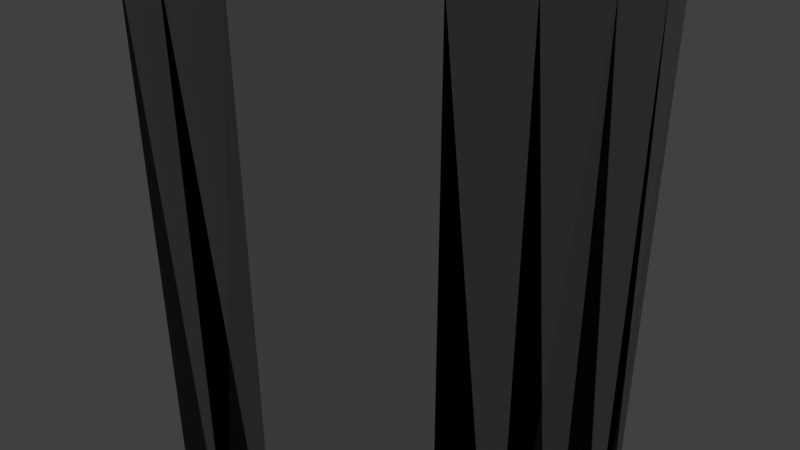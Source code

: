 # Source: Model.blend  (saved by Blender 2.79.0; exported with 4.5.12 LTS)
import bpy
from mathutils import Matrix  # noqa: F401  (used for matrix-valued properties, if any)

bpy.ops.wm.read_factory_settings(use_empty=True)
scene = bpy.context.scene
scene.name = 'Scene'

# ---- collections
col_collection_1 = bpy.data.collections.new('Collection 1'); scene.collection.children.link(col_collection_1)

# ---- materials (node trees are filled in below, after node groups)
mat_octo = bpy.data.materials.new('Octo')
mat_octo.alpha_threshold = 0.0
mat_octo.use_transparent_shadow = False
mat_octo.roughness = 0.5

# ---- material node trees
mat_octo.use_nodes = True; mat_octo.node_tree.nodes.clear()
_N = mat_octo.node_tree.nodes; _L = mat_octo.node_tree.links
n0 = _N.new('NodeUndefined'); n0.name = 'Octo.Output'; n0.location = (630, 730)
n0.label = 'Output'
n0.inputs[1].default_value = 1.0
n1 = _N.new('NodeUndefined'); n1.name = 'Octo.mainMaterial'; n1.location = (70, 680)
n1.label = 'mainMaterial'
n1.inputs[1].default_value = (0.0, 0.0, 0.0, 1.0)
n1.inputs[2].default_value = 0.0
n1.inputs[3].default_value = (0.0, 0.0, 0.0)
n2 = _N.new('NodeUndefined'); n2.name = 'Octo.geometry'; n2.location = (-590, 260)
n2.label = 'geometry'
n3 = _N.new('NodeUndefined'); n3.name = 'Octo.mainTex'; n3.location = (-380, 480)
n3.label = 'mainTex'
_L.new(n2.outputs[4], n3.inputs[0])
_L.new(n3.outputs[1], n1.inputs[0])
_L.new(n1.outputs[0], n0.inputs[0])

# ---- world
world_world = bpy.data.worlds.new('World'); scene.world = world_world
world_world.color = (0.05088, 0.05088, 0.05088)
world_world.use_sun_shadow = False
world_world.sun_shadow_jitter_overblur = 0.0
world_world.cycles.sampling_method = 'MANUAL'

# ---- cameras
cam_camera = bpy.data.cameras.new('Camera')
cam_camera.clip_end = 100.0
cam_camera.lens = 35.0
cam_camera.sensor_width = 32.0
cam_camera.sensor_height = 18.0
cam_camera.ortho_scale = 7.314
cam_camera.dof.focus_distance = 0.0
cam_camera.dof.aperture_fstop = 128.0

# ---- lights
light_lamp = bpy.data.lights.new('Lamp', 'POINT')
light_lamp.transmission_factor = 0.0
light_lamp.cutoff_distance = 30.0
light_lamp.energy = 100.0
light_lamp.shadow_buffer_clip_start = 1.001
light_lamp.shadow_soft_size = 0.1
light_lamp.shadow_maximum_resolution = 0.006
light_lamp.use_absolute_resolution = True

# ---- meshes
me_cylinder = bpy.data.meshes.new('Cylinder')
me_cylinder.from_pydata([(0.0, 0.0, -2.0), (0.0, 1.25, -2.0), (0.4853, 1.207, -2.0), (0.0, 0.0, 2.0), (0.4853, 1.207, 2.0), (0.0, 1.25, 2.0), (0.0, 1.25, -2.0), (0.0, 1.25, 2.0), (0.4853, 1.207, 2.0), (0.9375, 0.9035, -2.0), (0.9375, 0.9035, 2.0), (0.4853, 1.207, -2.0), (0.4853, 1.207, 2.0), (0.9375, 0.9035, 2.0), (1.326, 0.7377, -2.0), (1.326, 0.7377, 2.0), (0.9375, 0.9035, -2.0), (0.9375, 0.9035, 2.0), (1.326, 0.7377, 2.0), (1.624, 0.5216, -2.0), (1.624, 0.5216, 2.0), (1.326, 0.7377, -2.0), (1.326, 0.7377, 2.0), (1.624, 0.5216, 2.0), (1.811, 0.27, -2.0), (1.811, 0.27, 2.0), (1.624, 0.5216, -2.0), (1.624, 0.5216, 2.0), (1.811, 0.27, 2.0), (1.875, 0.0, -2.0), (1.875, 0.0, 2.0), (1.811, 0.27, -2.0), (1.811, 0.27, 2.0), (1.875, 0.0, 2.0), (1.811, -0.27, -2.0), (1.811, -0.27, 2.0), (1.875, 0.0, -2.0), (1.875, 0.0, 2.0), (1.811, -0.27, 2.0), (1.624, -0.5216, -2.0), (1.624, -0.5216, 2.0), (1.811, -0.27, -2.0), (1.811, -0.27, 2.0), (1.624, -0.5216, 2.0), (1.326, -0.7377, -2.0), (1.326, -0.7377, 2.0), (1.624, -0.5216, -2.0), (1.624, -0.5216, 2.0), (1.326, -0.7377, 2.0), (0.9375, -0.9035, -2.0), (0.9375, -0.9035, 2.0), (1.326, -0.7377, -2.0), (1.326, -0.7377, 2.0), (0.9375, -0.9035, 2.0), (0.0, 0.0, -2.0), (0.9375, -0.9035, -2.0), (0.4853, -1.207, -2.0), (0.0, 0.0, 2.0), (0.4853, -1.207, 2.0), (0.9375, -0.9035, 2.0), (0.9375, -0.9035, -2.0), (0.9375, -0.9035, 2.0), (0.4853, -1.207, 2.0), (7.302e-07, -1.25, -2.0), (7.302e-07, -1.25, 2.0), (0.4853, -1.207, -2.0), (0.4853, -1.207, 2.0), (7.302e-07, -1.25, 2.0), (0.0, 0.0, -2.0), (7.302e-07, -1.25, -2.0), (-0.4853, -1.207, -2.0), (0.0, 0.0, 2.0), (-0.4853, -1.207, 2.0), (7.302e-07, -1.25, 2.0), (7.302e-07, -1.25, -2.0), (7.302e-07, -1.25, 2.0), (-0.4853, -1.207, 2.0), (-0.9375, -0.9035, -2.0), (-0.9375, -0.9035, 2.0), (-0.4853, -1.207, -2.0), (-0.4853, -1.207, 2.0), (-0.9375, -0.9035, 2.0), (-1.326, -0.7377, -2.0), (-1.326, -0.7377, 2.0), (-0.9375, -0.9035, -2.0), (-0.9375, -0.9035, 2.0), (-1.326, -0.7377, 2.0), (-1.624, -0.5216, -2.0), (-1.624, -0.5216, 2.0), (-1.326, -0.7377, -2.0), (-1.326, -0.7377, 2.0), (-1.624, -0.5216, 2.0), (-1.811, -0.27, -2.0), (-1.811, -0.27, 2.0), (-1.624, -0.5216, -2.0), (-1.624, -0.5216, 2.0), (-1.811, -0.27, 2.0), (-1.875, -4.85e-07, -2.0), (-1.875, -4.85e-07, 2.0), (-1.811, -0.27, -2.0), (-1.811, -0.27, 2.0), (-1.875, -4.85e-07, 2.0), (-1.811, 0.27, -2.0), (-1.811, 0.27, 2.0), (-1.875, -4.85e-07, -2.0), (-1.875, -4.85e-07, 2.0), (-1.811, 0.27, 2.0), (-1.624, 0.5216, -2.0), (-1.624, 0.5216, 2.0), (-1.811, 0.27, -2.0), (-1.811, 0.27, 2.0), (-1.624, 0.5216, 2.0), (-1.326, 0.7377, -2.0), (-1.326, 0.7377, 2.0), (-1.624, 0.5216, -2.0), (-1.624, 0.5216, 2.0), (-1.326, 0.7377, 2.0), (-0.9375, 0.9035, -2.0), (-0.9375, 0.9035, 2.0), (-1.326, 0.7377, -2.0), (-1.326, 0.7377, 2.0), (-0.9375, 0.9035, 2.0), (0.0, 0.0, -2.0), (-0.9375, 0.9035, -2.0), (-0.4853, 1.207, -2.0), (0.0, 0.0, 2.0), (-0.4853, 1.207, 2.0), (-0.9375, 0.9035, 2.0), (-0.9375, 0.9035, -2.0), (-0.9375, 0.9035, 2.0), (-0.4853, 1.207, 2.0), (-0.4853, 1.207, -2.0), (-0.4853, 1.207, 2.0), (-0.4853, 1.207, -2.0), (-0.4853, 1.207, 2.0), (0.0, 1.25, 2.0), (0.4853, 1.207, -2.0), (0.9375, 0.9035, -2.0), (0.4853, 1.207, -2.0), (0.9375, 0.9035, 2.0), (1.326, 0.7377, -2.0), (1.624, 0.5216, -2.0), (1.326, 0.7377, -2.0), (1.624, 0.5216, 2.0), (1.811, 0.27, -2.0), (1.624, 0.5216, -2.0), (1.811, 0.27, 2.0), (1.875, 0.0, -2.0), (1.811, 0.27, -2.0), (1.875, 0.0, 2.0), (1.811, -0.27, -2.0), (1.875, 0.0, -2.0), (1.811, -0.27, 2.0), (1.624, -0.5216, -2.0), (1.811, -0.27, -2.0), (1.624, -0.5216, 2.0), (1.326, -0.7377, -2.0), (0.9375, -0.9035, -2.0), (1.326, -0.7377, -2.0), (0.9375, -0.9035, 2.0), (0.4853, -1.207, -2.0), (7.302e-07, -1.25, -2.0), (0.4853, -1.207, -2.0), (7.302e-07, -1.25, 2.0), (-0.4853, -1.207, -2.0), (7.302e-07, -1.25, -2.0), (-0.4853, -1.207, 2.0), (-0.9375, -0.9035, -2.0), (-0.4853, -1.207, -2.0), (-0.9375, -0.9035, 2.0), (-1.326, -0.7377, -2.0), (-0.9375, -0.9035, -2.0), (-1.326, -0.7377, 2.0), (-1.624, -0.5216, -2.0), (-1.811, -0.27, -2.0), (-1.875, -4.85e-07, -2.0), (-1.811, -0.27, -2.0), (-1.875, -4.85e-07, 2.0), (-1.811, 0.27, -2.0), (-1.875, -4.85e-07, -2.0), (-1.811, 0.27, 2.0), (-1.624, 0.5216, -2.0), (-1.811, 0.27, -2.0), (-1.624, 0.5216, 2.0), (-1.326, 0.7377, -2.0), (-0.9375, 0.9035, -2.0), (-1.326, 0.7377, -2.0), (-0.9375, 0.9035, 2.0), (-0.4853, 1.207, -2.0), (-0.9375, 0.9035, -2.0), (-0.4853, 1.207, 2.0), (0.0, 1.25, -2.0)], [], [(0, 1, 2), (4, 5, 3), (7, 8, 6), (0, 2, 9), (10, 4, 3), (12, 13, 11), (0, 9, 14), (15, 10, 3), (17, 18, 16), (0, 14, 19), (20, 15, 3), (22, 23, 21), (0, 19, 24), (25, 20, 3), (27, 28, 26), (0, 24, 29), (30, 25, 3), (32, 33, 31), (0, 29, 34), (35, 30, 3), (37, 38, 36), (0, 34, 39), (40, 35, 3), (42, 43, 41), (0, 39, 44), (45, 40, 3), (47, 48, 46), (0, 44, 49), (50, 45, 3), (52, 53, 51), (55, 56, 54), (58, 59, 57), (61, 62, 60), (56, 63, 54), (64, 58, 57), (66, 67, 65), (69, 70, 68), (72, 73, 71), (75, 76, 74), (70, 77, 68), (78, 72, 71), (80, 81, 79), (77, 82, 68), (83, 78, 71), (85, 86, 84), (82, 87, 68), (88, 83, 71), (90, 91, 89), (87, 92, 68), (93, 88, 71), (95, 96, 94), (92, 97, 68), (98, 93, 71), (100, 101, 99), (97, 102, 68), (103, 98, 71), (105, 106, 104), (102, 107, 68), (108, 103, 71), (110, 111, 109), (107, 112, 68), (113, 108, 71), (115, 116, 114), (112, 117, 68), (118, 113, 71), (120, 121, 119), (123, 124, 122), (126, 127, 125), (129, 130, 128), (0, 131, 1), (5, 132, 3), (134, 135, 133), (6, 8, 136), (138, 139, 137), (16, 18, 140), (142, 143, 141), (145, 146, 144), (148, 149, 147), (151, 152, 150), (154, 155, 153), (46, 48, 156), (158, 159, 157), (60, 62, 160), (162, 163, 161), (165, 166, 164), (168, 169, 167), (171, 172, 170), (89, 91, 173), (94, 96, 174), (176, 177, 175), (179, 180, 178), (182, 183, 181), (114, 116, 184), (186, 187, 185), (189, 190, 188), (133, 135, 191)])
me_cylinder.polygons.foreach_set('use_smooth', [True] * 96)
_uv = me_cylinder.uv_layers.new(name='UV')
_uv.uv.foreach_set('vector', [0.196, 0.7626, 0.3527, 0.7626, 0.3474, 0.8234, 0.04329, 0.3179, 0.0379, 0.2565, 0.196, 0.2565, 0.9786, 0.2565, 0.9786, 0.3176, 0.4749, 0.2565, 0.196, 0.7626, 0.3474, 0.8234, 0.3093, 0.88, 0.08173, 0.3751, 0.04329, 0.3179, 0.196, 0.2565, 0.9786, 0.3176, 0.9786, 0.3745, 0.4749, 0.3176, 0.196, 0.7626, 0.3093, 0.88, 0.2885, 0.9286, 0.1027, 0.4242, 0.08173, 0.3751, 0.196, 0.2565, 0.9786, 0.3745, 0.9786, 0.4234, 0.4749, 0.3745, 0.196, 0.7626, 0.2885, 0.9286, 0.2614, 0.9659, 0.13, 0.4619, 0.1027, 0.4242, 0.196, 0.2565, 0.9786, 0.4234, 0.9786, 0.4609, 0.4749, 0.4234, 0.196, 0.7626, 0.2614, 0.9659, 0.2299, 0.9893, 0.1619, 0.4856, 0.13, 0.4619, 0.196, 0.2565, 0.9786, 0.4609, 0.9786, 0.4845, 0.4749, 0.4609, 0.196, 0.7626, 0.2299, 0.9893, 0.196, 0.9973, 0.196, 0.4937, 0.1619, 0.4856, 0.196, 0.2565, 0.9786, 0.4845, 0.9786, 0.4925, 0.4749, 0.4845, 0.196, 0.7626, 0.196, 0.9973, 0.1622, 0.9893, 0.2302, 0.4856, 0.196, 0.4937, 0.196, 0.2565, 0.9752, 0.5296, 0.9752, 0.5376, 0.4746, 0.5296, 0.196, 0.7626, 0.1622, 0.9893, 0.1307, 0.9659, 0.262, 0.4619, 0.2302, 0.4856, 0.196, 0.2565, 0.9752, 0.5376, 0.9752, 0.5611, 0.4746, 0.5376, 0.196, 0.7626, 0.1307, 0.9659, 0.1036, 0.9286, 0.2893, 0.4242, 0.262, 0.4619, 0.196, 0.2565, 0.9752, 0.5611, 0.9752, 0.5984, 0.4746, 0.5611, 0.196, 0.7626, 0.1036, 0.9286, 0.0828, 0.88, 0.3103, 0.3751, 0.2893, 0.4242, 0.196, 0.2565, 0.9752, 0.5984, 0.9752, 0.647, 0.4746, 0.5984, 0.0828, 0.88, 0.0447, 0.8234, 0.196, 0.7626, 0.3488, 0.3179, 0.3103, 0.3751, 0.196, 0.2565, 0.9752, 0.647, 0.9752, 0.7035, 0.4746, 0.647, 0.0447, 0.8234, 0.03936, 0.7626, 0.196, 0.7626, 0.3541, 0.2565, 0.3488, 0.3179, 0.196, 0.2565, 0.9752, 0.7035, 0.9752, 0.7643, 0.4746, 0.7035, 0.03936, 0.7626, 0.0447, 0.7019, 0.196, 0.7626, 0.3488, 0.1951, 0.3541, 0.2565, 0.196, 0.2565, 0.9752, 0.7643, 0.9752, 0.825, 0.4746, 0.7643, 0.0447, 0.7019, 0.0828, 0.6453, 0.196, 0.7626, 0.3103, 0.1379, 0.3488, 0.1951, 0.196, 0.2565, 0.9752, 0.825, 0.9752, 0.8816, 0.4746, 0.825, 0.0828, 0.6453, 0.1036, 0.5967, 0.196, 0.7626, 0.2893, 0.08876, 0.3103, 0.1379, 0.196, 0.2565, 0.9752, 0.8816, 0.9752, 0.9302, 0.4746, 0.8816, 0.1036, 0.5967, 0.1307, 0.5594, 0.196, 0.7626, 0.262, 0.05107, 0.2893, 0.08876, 0.196, 0.2565, 0.9752, 0.9302, 0.9752, 0.9675, 0.4746, 0.9302, 0.1307, 0.5594, 0.1622, 0.536, 0.196, 0.7626, 0.2302, 0.02738, 0.262, 0.05107, 0.196, 0.2565, 0.9752, 0.9675, 0.9752, 0.9909, 0.4746, 0.9675, 0.1622, 0.536, 0.196, 0.528, 0.196, 0.7626, 0.196, 0.01929, 0.2302, 0.02738, 0.196, 0.2565, 0.9752, 0.9909, 0.9752, 0.9989, 0.4746, 0.9909, 0.196, 0.528, 0.2299, 0.536, 0.196, 0.7626, 0.1619, 0.02738, 0.196, 0.01929, 0.196, 0.2565, 0.9786, 0.02038, 0.9786, 0.02842, 0.4749, 0.02038, 0.2299, 0.536, 0.2614, 0.5594, 0.196, 0.7626, 0.13, 0.05107, 0.1619, 0.02738, 0.196, 0.2565, 0.9786, 0.02842, 0.9786, 0.05201, 0.4749, 0.02842, 0.2614, 0.5594, 0.2885, 0.5967, 0.196, 0.7626, 0.1027, 0.08876, 0.13, 0.05107, 0.196, 0.2565, 0.9786, 0.05201, 0.9786, 0.08952, 0.4749, 0.05201, 0.2885, 0.5967, 0.3093, 0.6453, 0.196, 0.7626, 0.08173, 0.1379, 0.1027, 0.08876, 0.196, 0.2565, 0.9786, 0.08952, 0.9786, 0.1384, 0.4749, 0.08952, 0.3093, 0.6453, 0.3474, 0.7019, 0.196, 0.7626, 0.04329, 0.1951, 0.08173, 0.1379, 0.196, 0.2565, 0.9786, 0.1384, 0.9786, 0.1954, 0.4749, 0.1384, 0.196, 0.7626, 0.3474, 0.7019, 0.3527, 0.7626, 0.0379, 0.2565, 0.04329, 0.1951, 0.196, 0.2565, 0.9786, 0.1954, 0.9786, 0.2565, 0.4749, 0.1954, 0.4749, 0.2565, 0.9786, 0.3176, 0.4749, 0.3176, 0.4749, 0.3176, 0.9786, 0.3745, 0.4749, 0.3745, 0.4749, 0.3745, 0.9786, 0.4234, 0.4749, 0.4234, 0.4749, 0.4234, 0.9786, 0.4609, 0.4749, 0.4609, 0.4749, 0.4609, 0.9786, 0.4845, 0.4749, 0.4845, 0.4749, 0.4845, 0.9786, 0.4925, 0.4749, 0.4925, 0.4746, 0.5296, 0.9752, 0.5376, 0.4746, 0.5376, 0.4746, 0.5376, 0.9752, 0.5611, 0.4746, 0.5611, 0.4746, 0.5611, 0.9752, 0.5984, 0.4746, 0.5984, 0.4746, 0.5984, 0.9752, 0.647, 0.4746, 0.647, 0.4746, 0.647, 0.9752, 0.7035, 0.4746, 0.7035, 0.4746, 0.7035, 0.9752, 0.7643, 0.4746, 0.7643, 0.4746, 0.7643, 0.9752, 0.825, 0.4746, 0.825, 0.4746, 0.825, 0.9752, 0.8816, 0.4746, 0.8816, 0.4746, 0.8816, 0.9752, 0.9302, 0.4746, 0.9302, 0.4746, 0.9302, 0.9752, 0.9675, 0.4746, 0.9675, 0.4746, 0.9675, 0.9752, 0.9909, 0.4746, 0.9909, 0.4746, 0.9909, 0.9752, 0.9989, 0.4746, 0.9989, 0.4749, 0.02038, 0.9786, 0.02842, 0.4749, 0.02842, 0.4749, 0.02842, 0.9786, 0.05201, 0.4749, 0.05201, 0.4749, 0.05201, 0.9786, 0.08952, 0.4749, 0.08952, 0.4749, 0.08952, 0.9786, 0.1384, 0.4749, 0.1384, 0.4749, 0.1384, 0.9786, 0.1954, 0.4749, 0.1954, 0.4749, 0.1954, 0.9786, 0.2565, 0.4749, 0.2565])
me_cylinder.materials.append(mat_octo)
me_cylinder.use_remesh_preserve_volume = False
me_cylinder.use_remesh_preserve_attributes = False
me_cylinder.use_mirror_vertex_groups = False
me_cylinder.update()
me_cylinder_collider = bpy.data.meshes.new('Cylinder.collider')
me_cylinder_collider.from_pydata([(0.0, 0.0, 2.0), (-1.326, 0.7377, 2.0), (0.4853, -1.207, 2.0), (-1.875, -4.85e-07, -2.0), (7.302e-07, -1.25, -2.0), (-1.326, -0.7377, -2.0), (-1.326, 0.7377, -2.0), (-1.811, 0.27, -2.0), (-1.624, -0.5216, -2.0), (-1.624, 0.5216, -2.0), (0.0, 1.25, -2.0), (0.0, 1.25, 2.0), (0.4853, 1.207, -2.0), (-1.811, -0.27, -2.0), (0.4853, 1.207, 2.0), (1.326, 0.7377, 2.0), (-1.624, -0.5216, 2.0), (-1.875, -4.85e-07, 2.0), (-1.811, -0.27, 2.0), (-0.4853, -1.207, 2.0), (-0.4853, -1.207, -2.0), (-1.624, 0.5216, 2.0), (-0.4853, 1.207, -2.0), (-0.4853, 1.207, 2.0), (1.326, 0.7377, -2.0), (-1.326, -0.7377, 2.0), (1.624, 0.5216, -2.0), (1.624, 0.5216, 2.0), (1.811, -0.27, 2.0), (1.326, -0.7377, 2.0), (1.326, -0.7377, -2.0), (0.4853, -1.207, -2.0), (-1.811, 0.27, 2.0), (1.811, 0.27, 2.0), (1.811, 0.27, -2.0), (0.0, 0.0, -2.0), (1.875, 0.0, -2.0), (1.875, 0.0, 2.0), (7.302e-07, -1.25, 2.0), (1.811, -0.27, -2.0), (1.624, -0.5216, -2.0), (1.624, -0.5216, 2.0)], [], [(0, 1, 2), (4, 5, 3), (3, 7, 6), (5, 8, 3), (7, 9, 6), (11, 12, 10), (8, 13, 3), (11, 14, 12), (15, 11, 1), (1, 16, 2), (1, 17, 16), (17, 18, 16), (5, 20, 19), (1, 21, 17), (17, 7, 3), (1, 22, 6), (11, 23, 1), (10, 12, 24), (4, 20, 5), (15, 14, 11), (19, 25, 5), (3, 18, 17), (15, 26, 24), (12, 14, 15), (24, 12, 15), (6, 21, 1), (0, 2, 15), (0, 15, 1), (15, 27, 26), (2, 28, 15), (2, 29, 28), (2, 31, 30), (30, 29, 2), (17, 32, 7), (33, 27, 15), (33, 34, 26), (4, 3, 35), (26, 27, 33), (35, 36, 4), (35, 10, 36), (4, 31, 2), (10, 24, 36), (36, 34, 33), (36, 30, 4), (24, 26, 36), (26, 34, 36), (30, 31, 4), (33, 37, 36), (2, 38, 4), (16, 19, 2), (22, 11, 10), (16, 25, 19), (16, 8, 5), (5, 25, 16), (22, 23, 11), (28, 33, 15), (28, 37, 33), (28, 39, 36), (36, 37, 28), (40, 39, 28), (36, 39, 40), (28, 41, 40), (19, 38, 2), (19, 20, 4), (21, 32, 17), (21, 9, 7), (1, 23, 22), (4, 38, 19), (18, 8, 16), (18, 13, 8), (3, 10, 35), (7, 32, 21), (6, 22, 10), (36, 40, 30), (40, 29, 30), (3, 6, 10), (29, 41, 28), (6, 9, 21), (3, 13, 18), (40, 41, 29)])
me_cylinder_collider.use_remesh_preserve_volume = False
me_cylinder_collider.use_remesh_preserve_attributes = False
me_cylinder_collider.use_mirror_vertex_groups = False
me_cylinder_collider.update()

# ---- objects
ob_octo = bpy.data.objects.new('Octo', None)
ob_cylinder = bpy.data.objects.new('Cylinder', me_cylinder)
ob_cylinder_collider = bpy.data.objects.new('Cylinder.collider', me_cylinder_collider)
ob_lamp = bpy.data.objects.new('Lamp', light_lamp)
ob_camera = bpy.data.objects.new('Camera', cam_camera)

# ---- transforms, parenting, visibility, modifiers, constraints
ob_octo.location = (0.0, 0.0, 0.0)
ob_octo.rotation_mode = 'QUATERNION'
ob_octo.rotation_quaternion = (1.0, 0.0, 0.0, 0.0)
ob_octo.empty_image_offset = (0.0, 0.0)
ob_octo.lineart.crease_threshold = 0.0
ob_cylinder.parent = ob_octo
ob_cylinder.location = (0.0, 0.0, 0.0)
ob_cylinder.rotation_mode = 'QUATERNION'
ob_cylinder.rotation_quaternion = (1.0, 0.0, 0.0, 0.0)
ob_cylinder.scale = (2.0, 2.0, 2.0)
ob_cylinder.lineart.crease_threshold = 0.0
ob_cylinder_collider.parent = ob_cylinder
ob_cylinder_collider.location = (0.0, 0.0, 0.0)
ob_cylinder_collider.hide_viewport = True
ob_cylinder_collider.lineart.crease_threshold = 0.0
ob_lamp.location = (7.133, 8.955, 6.738)
ob_lamp.rotation_euler = (0.6503, 0.05522, 1.866)
ob_lamp.lock_rotations_4d = False
ob_lamp.empty_display_type = 'ARROWS'
ob_lamp.color = (0.0, 0.0, 0.0, 0.0)
ob_lamp.lineart.crease_threshold = 0.0
ob_camera.location = (7.481, -6.508, 5.344)
ob_camera.rotation_euler = (1.109, 0.0, 0.8149)
ob_camera.lock_rotations_4d = False
ob_camera.empty_display_type = 'ARROWS'
ob_camera.color = (0.0, 0.0, 0.0, 0.0)
ob_camera.display_type = 'WIRE'
ob_camera.lineart.crease_threshold = 0.0

# ---- collection membership
col_collection_1.objects.link(ob_octo)
col_collection_1.objects.link(ob_cylinder)
col_collection_1.objects.link(ob_cylinder_collider)
col_collection_1.objects.link(ob_lamp)
col_collection_1.objects.link(ob_camera)

# ---- scene / render settings (as saved in the file)
scene.camera = ob_camera
scene.frame_start = 1; scene.frame_end = 250; scene.frame_set(1)
scene.render.engine = 'BLENDER_EEVEE_NEXT'
scene.render.resolution_percentage = 50
scene.render.dither_intensity = 0.0
scene.cycles.use_denoising = False
scene.cycles.samples = 128
scene.cycles.sampling_pattern = 'TABULATED_SOBOL'
scene.cycles.use_adaptive_sampling = False
scene.cycles.use_light_tree = False
scene.cycles.blur_glossy = 0.0
scene.cycles.sample_clamp_indirect = 0.0
scene.view_settings.view_transform = 'Standard'
bpy.context.view_layer.update()
